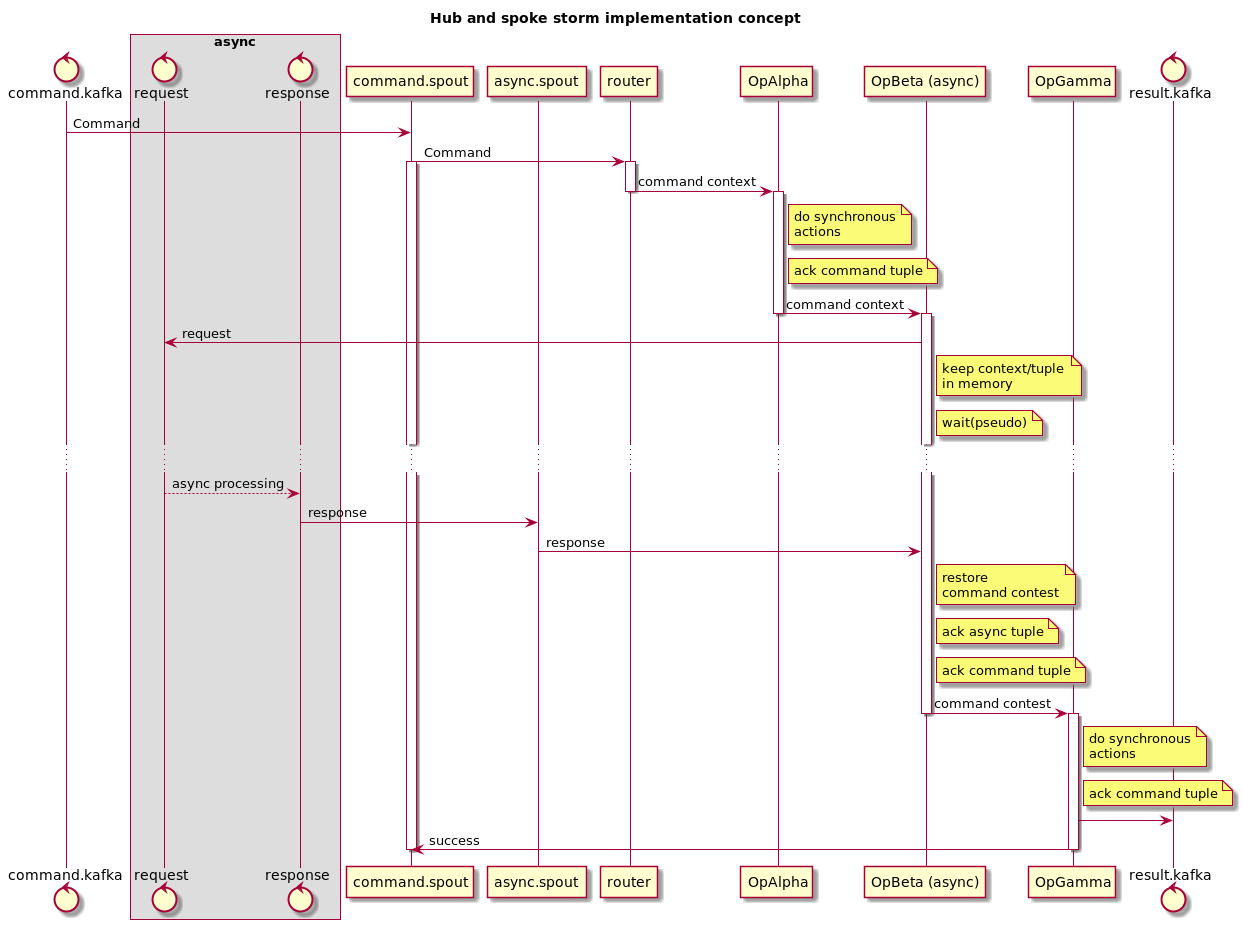

The diagram above was rendered by PlantUML. Its source (embedded in the PNG):
@startuml
title Hub and spoke storm implementation concept

control command.kafka

box "async"
control request as async.request
control response as async.response
end box

participant command.spout
participant async.spout

participant router
participant OpAlpha
participant "OpBeta (async)" as OpBeta
participant OpGamma

control result.kafka

command.kafka -> command.spout: Command
command.spout -> router: Command
activate command.spout

activate router
router -> OpAlpha: command context
deactivate router

activate OpAlpha
note right of OpAlpha: do synchronous\nactions
note right of OpAlpha: ack command tuple
OpAlpha -> OpBeta: command context
deactivate OpAlpha

activate OpBeta
OpBeta -> async.request: request
note right of OpBeta: keep context/tuple\nin memory
note right of OpBeta: wait(pseudo)

...
async.request --> async.response: async processing
async.response -> async.spout: response
async.spout -> OpBeta: response

note right of OpBeta: restore\ncommand contest
note right of OpBeta: ack async tuple
note right of OpBeta: ack command tuple
OpBeta -> OpGamma: command contest

deactivate OpBeta

activate OpGamma
note right of OpGamma: do synchronous\nactions
note right of OpGamma: ack command tuple
OpGamma -> result.kafka
OpGamma -> command.spout: success
deactivate OpGamma

deactivate command.spout

@enduml